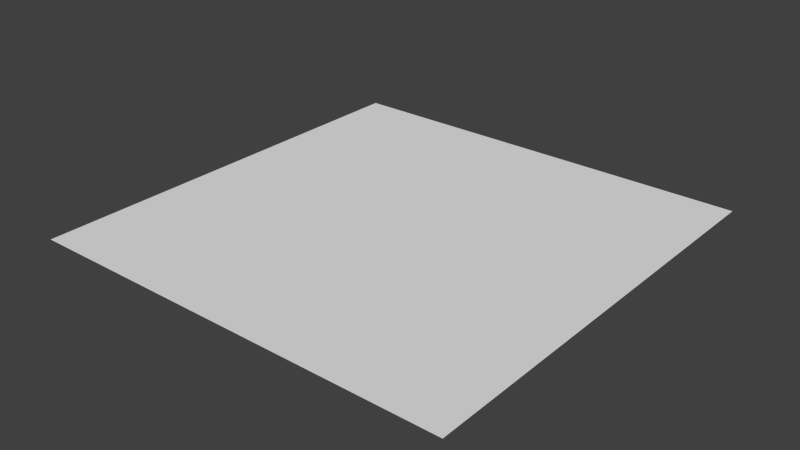 # Source: Cenario.blend  (saved by Blender 2.69.0; exported with 4.5.12 LTS)
import bpy
from mathutils import Matrix  # noqa: F401  (used for matrix-valued properties, if any)

bpy.ops.wm.read_factory_settings(use_empty=True)
scene = bpy.context.scene
scene.name = 'Scene'

# ---- collections
col_collection_1 = bpy.data.collections.new('Collection 1'); scene.collection.children.link(col_collection_1)

# ---- materials (node trees are filled in below, after node groups)
mat_cenariomat = bpy.data.materials.new('CenarioMat')
mat_cenariomat.alpha_threshold = 0.0
mat_cenariomat.use_transparent_shadow = False
mat_cenariomat.roughness = 0.5
mat_cenariomat.line_color = (0.0, 0.0, 0.0, 1.0)

# ---- material node trees

# ---- world
world_world = bpy.data.worlds.new('World'); scene.world = world_world
world_world.color = (0.05088, 0.05088, 0.05088)
world_world.use_sun_shadow = False
world_world.sun_shadow_jitter_overblur = 0.0
world_world.cycles.sampling_method = 'MANUAL'
world_world.cycles.sample_map_resolution = 256

# ---- meshes
me_cenariomesh = bpy.data.meshes.new('CenarioMesh')
me_cenariomesh.from_pydata([(1.0, -1.0, 0.0), (-1.0, -1.0, 0.0), (1.0, 1.0, 0.0), (-1.0, 1.0, 0.0)], [], [(1, 0, 2, 3)])
_uv = me_cenariomesh.uv_layers.new(name='UVMap')
_uv.uv.foreach_set('vector', [0.0001001, 9.998e-05, 0.9999, 0.0001, 0.9999, 0.9999, 9.998e-05, 0.9999])
me_cenariomesh.materials.append(mat_cenariomat)
me_cenariomesh.use_remesh_preserve_volume = False
me_cenariomesh.use_remesh_preserve_attributes = False
me_cenariomesh.use_mirror_vertex_groups = False
me_cenariomesh.update()

# ---- objects
ob_cenarioobj = bpy.data.objects.new('CenarioObj', me_cenariomesh)

# ---- transforms, parenting, visibility, modifiers, constraints
ob_cenarioobj.location = (0.0, 0.0, 0.0)
ob_cenarioobj.scale = (10.0, 10.0, 10.0)
ob_cenarioobj.lineart.crease_threshold = 0.0

# ---- collection membership
col_collection_1.objects.link(ob_cenarioobj)

# ---- scene / render settings (as saved in the file)
scene.frame_start = 1; scene.frame_end = 250; scene.frame_set(1)
scene.render.engine = 'BLENDER_EEVEE_NEXT'
scene.render.image_settings.compression = 90
scene.render.resolution_percentage = 50
scene.render.dither_intensity = 0.0
scene.cycles.use_denoising = False
scene.cycles.samples = 10
scene.cycles.sampling_pattern = 'TABULATED_SOBOL'
scene.cycles.light_sampling_threshold = 0.0
scene.cycles.use_adaptive_sampling = False
scene.cycles.use_light_tree = False
scene.cycles.blur_glossy = 0.0
scene.cycles.volume_bounces = 1
scene.cycles.pixel_filter_type = 'GAUSSIAN'
scene.cycles.sample_clamp_indirect = 0.0
scene.view_settings.view_transform = 'Standard'
bpy.context.view_layer.update()

# ---- added for rendering (the .blend has no active camera and no usable light): camera, sun
cam_auto = bpy.data.cameras.new('AutoCamera')
cam_auto.lens = 50.0
cam_auto.sensor_width = 36.0
cam_auto.clip_end = 1000.0
ob_auto_camera = bpy.data.objects.new('AutoCamera', cam_auto)
scene.collection.objects.link(ob_auto_camera)
ob_auto_camera.location = (26.1693, -31.4032, 20.9354)
ob_auto_camera.rotation_euler = (1.09748, -7.21219e-08, 0.694738)
scene.camera = ob_auto_camera
light_auto_sun = bpy.data.lights.new('AutoSun', 'SUN')
light_auto_sun.energy = 3.0
light_auto_sun.angle = 0.0523599
ob_auto_sun = bpy.data.objects.new('AutoSun', light_auto_sun)
scene.collection.objects.link(ob_auto_sun)
ob_auto_sun.rotation_euler = (0.872665, 0.174533, 0.523599)
bpy.context.view_layer.update()
